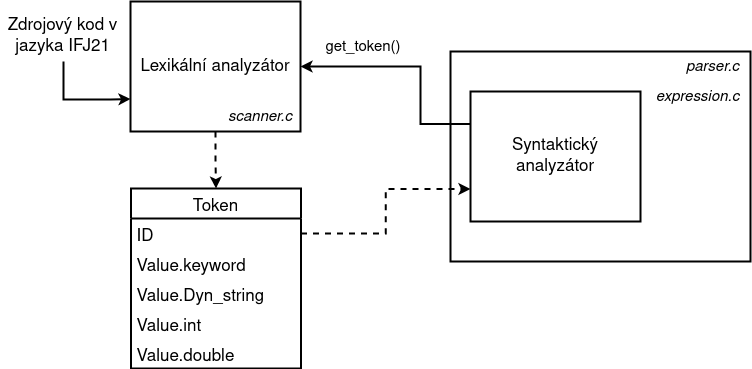

The diagram above was exported from draw.io. Its source (the exported page's mxGraphModel, read from the mxfile embedded in the PNG):
<mxGraphModel dx="1422" dy="720" grid="1" gridSize="10" guides="1" tooltips="1" connect="1" arrows="1" fold="1" page="1" pageScale="1" pageWidth="850" pageHeight="1100" math="0" shadow="0">
  <root>
    <mxCell id="0" />
    <mxCell id="1" parent="0" />
    <mxCell id="6nDRpX97qmEO-5vfBSK2-29" value="" style="rounded=0;whiteSpace=wrap;html=1;fontSize=17;fontColor=#000000;fillColor=none;strokeWidth=2;" parent="1" vertex="1">
      <mxGeometry x="450" y="190" width="300" height="210" as="geometry" />
    </mxCell>
    <mxCell id="6nDRpX97qmEO-5vfBSK2-55" style="edgeStyle=orthogonalEdgeStyle;rounded=0;orthogonalLoop=1;jettySize=auto;html=1;fontSize=17;fontColor=#000000;startArrow=none;startFill=0;endArrow=classic;endFill=1;dashed=1;strokeWidth=2;" parent="1" source="6nDRpX97qmEO-5vfBSK2-1" target="6nDRpX97qmEO-5vfBSK2-23" edge="1">
      <mxGeometry relative="1" as="geometry" />
    </mxCell>
    <mxCell id="6nDRpX97qmEO-5vfBSK2-1" value="&lt;div style=&quot;font-size: 17px&quot; align=&quot;center&quot;&gt;Lexikální analyzátor&lt;/div&gt;" style="rounded=0;whiteSpace=wrap;html=1;verticalAlign=middle;strokeWidth=2;" parent="1" vertex="1">
      <mxGeometry x="130" y="140" width="170" height="130" as="geometry" />
    </mxCell>
    <mxCell id="6nDRpX97qmEO-5vfBSK2-57" style="edgeStyle=orthogonalEdgeStyle;rounded=0;orthogonalLoop=1;jettySize=auto;html=1;entryX=0;entryY=0.75;entryDx=0;entryDy=0;fontSize=17;fontColor=#000000;startArrow=none;startFill=0;endArrow=classic;endFill=1;strokeWidth=2;" parent="1" target="6nDRpX97qmEO-5vfBSK2-1" edge="1">
      <mxGeometry relative="1" as="geometry">
        <mxPoint x="63" y="200" as="sourcePoint" />
        <Array as="points">
          <mxPoint x="63" y="238" />
          <mxPoint x="110" y="238" />
        </Array>
      </mxGeometry>
    </mxCell>
    <mxCell id="6nDRpX97qmEO-5vfBSK2-8" value="Zdrojový kod v jazyka IFJ21" style="text;html=1;strokeColor=none;fillColor=none;align=center;verticalAlign=middle;whiteSpace=wrap;rounded=0;fontSize=17;" parent="1" vertex="1">
      <mxGeometry y="160" width="125" height="30" as="geometry" />
    </mxCell>
    <mxCell id="6nDRpX97qmEO-5vfBSK2-23" value="Token" style="swimlane;fontStyle=0;childLayout=stackLayout;horizontal=1;startSize=30;horizontalStack=0;resizeParent=1;resizeParentMax=0;resizeLast=0;collapsible=1;marginBottom=0;fontSize=17;fontColor=#000000;strokeWidth=2;" parent="1" vertex="1">
      <mxGeometry x="130.5" y="327" width="170" height="180" as="geometry" />
    </mxCell>
    <mxCell id="6nDRpX97qmEO-5vfBSK2-24" value="ID" style="text;strokeColor=none;fillColor=none;align=left;verticalAlign=middle;spacingLeft=4;spacingRight=4;overflow=hidden;points=[[0,0.5],[1,0.5]];portConstraint=eastwest;rotatable=0;fontSize=17;fontColor=#000000;" parent="6nDRpX97qmEO-5vfBSK2-23" vertex="1">
      <mxGeometry y="30" width="170" height="30" as="geometry" />
    </mxCell>
    <mxCell id="6nDRpX97qmEO-5vfBSK2-25" value="Value.keyword" style="text;strokeColor=none;fillColor=none;align=left;verticalAlign=middle;spacingLeft=4;spacingRight=4;overflow=hidden;points=[[0,0.5],[1,0.5]];portConstraint=eastwest;rotatable=0;fontSize=17;fontColor=#000000;" parent="6nDRpX97qmEO-5vfBSK2-23" vertex="1">
      <mxGeometry y="60" width="170" height="30" as="geometry" />
    </mxCell>
    <mxCell id="6nDRpX97qmEO-5vfBSK2-26" value="Value.Dyn_string" style="text;strokeColor=none;fillColor=none;align=left;verticalAlign=middle;spacingLeft=4;spacingRight=4;overflow=hidden;points=[[0,0.5],[1,0.5]];portConstraint=eastwest;rotatable=0;fontSize=17;fontColor=#000000;" parent="6nDRpX97qmEO-5vfBSK2-23" vertex="1">
      <mxGeometry y="90" width="170" height="30" as="geometry" />
    </mxCell>
    <mxCell id="6nDRpX97qmEO-5vfBSK2-27" value="Value.int" style="text;strokeColor=none;fillColor=none;align=left;verticalAlign=middle;spacingLeft=4;spacingRight=4;overflow=hidden;points=[[0,0.5],[1,0.5]];portConstraint=eastwest;rotatable=0;fontSize=17;fontColor=#000000;" parent="6nDRpX97qmEO-5vfBSK2-23" vertex="1">
      <mxGeometry y="120" width="170" height="30" as="geometry" />
    </mxCell>
    <mxCell id="6nDRpX97qmEO-5vfBSK2-28" value="Value.double" style="text;strokeColor=none;fillColor=none;align=left;verticalAlign=middle;spacingLeft=4;spacingRight=4;overflow=hidden;points=[[0,0.5],[1,0.5]];portConstraint=eastwest;rotatable=0;fontSize=17;fontColor=#000000;" parent="6nDRpX97qmEO-5vfBSK2-23" vertex="1">
      <mxGeometry y="150" width="170" height="30" as="geometry" />
    </mxCell>
    <mxCell id="6nDRpX97qmEO-5vfBSK2-30" style="edgeStyle=orthogonalEdgeStyle;rounded=0;orthogonalLoop=1;jettySize=auto;html=1;entryX=1;entryY=0.5;entryDx=0;entryDy=0;fontSize=17;fontColor=#000000;startArrow=none;startFill=0;endArrow=classic;endFill=1;strokeWidth=2;exitX=0;exitY=0.25;exitDx=0;exitDy=0;" parent="1" source="5Qw_Av1Ep7ldbkc_zCs6-4" target="6nDRpX97qmEO-5vfBSK2-1" edge="1">
      <mxGeometry relative="1" as="geometry">
        <Array as="points">
          <mxPoint x="420" y="263" />
          <mxPoint x="420" y="205" />
        </Array>
        <mxPoint x="450" y="205" as="sourcePoint" />
      </mxGeometry>
    </mxCell>
    <mxCell id="6nDRpX97qmEO-5vfBSK2-56" style="edgeStyle=orthogonalEdgeStyle;rounded=0;orthogonalLoop=1;jettySize=auto;html=1;entryX=0;entryY=0.75;entryDx=0;entryDy=0;fontSize=17;fontColor=#000000;startArrow=none;startFill=0;endArrow=classic;endFill=1;dashed=1;strokeWidth=2;exitX=1;exitY=0.5;exitDx=0;exitDy=0;" parent="1" source="6nDRpX97qmEO-5vfBSK2-24" target="5Qw_Av1Ep7ldbkc_zCs6-4" edge="1">
      <mxGeometry relative="1" as="geometry">
        <mxPoint x="451.19000000000005" y="402.53" as="targetPoint" />
      </mxGeometry>
    </mxCell>
    <mxCell id="6nDRpX97qmEO-5vfBSK2-66" value="&lt;font style=&quot;font-size: 15px&quot;&gt;&lt;i&gt;scanner.c&lt;/i&gt;&lt;/font&gt;" style="text;html=1;strokeColor=none;fillColor=none;align=center;verticalAlign=middle;whiteSpace=wrap;rounded=0;fontSize=17;fontColor=#000000;fontStyle=2" parent="1" vertex="1">
      <mxGeometry x="220" y="240" width="80" height="30" as="geometry" />
    </mxCell>
    <mxCell id="6nDRpX97qmEO-5vfBSK2-71" value="&lt;font style=&quot;font-size: 15px&quot;&gt;&lt;i&gt;parser.c&lt;/i&gt;&lt;/font&gt;" style="text;html=1;strokeColor=none;fillColor=none;align=center;verticalAlign=middle;whiteSpace=wrap;rounded=0;fontSize=17;fontColor=#000000;fontStyle=2" parent="1" vertex="1">
      <mxGeometry x="680" y="190" width="65" height="30" as="geometry" />
    </mxCell>
    <mxCell id="6nDRpX97qmEO-5vfBSK2-72" value="&lt;font style=&quot;font-size: 15px&quot;&gt;&lt;i&gt;expression.c&lt;/i&gt;&lt;/font&gt;" style="text;html=1;strokeColor=none;fillColor=none;align=center;verticalAlign=middle;whiteSpace=wrap;rounded=0;fontSize=17;fontColor=#000000;fontStyle=2" parent="1" vertex="1">
      <mxGeometry x="650" y="220" width="95" height="30" as="geometry" />
    </mxCell>
    <mxCell id="5Qw_Av1Ep7ldbkc_zCs6-3" value="&lt;font style=&quot;font-size: 15px&quot;&gt;get_token()&lt;/font&gt;" style="text;html=1;strokeColor=none;fillColor=none;align=center;verticalAlign=middle;whiteSpace=wrap;rounded=0;fontSize=17;" vertex="1" parent="1">
      <mxGeometry x="317.5" y="170" width="90" height="30" as="geometry" />
    </mxCell>
    <mxCell id="5Qw_Av1Ep7ldbkc_zCs6-4" value="&lt;div style=&quot;font-size: 17px&quot; align=&quot;center&quot;&gt;Syntaktický analyzátor&lt;/div&gt;" style="rounded=0;whiteSpace=wrap;html=1;verticalAlign=middle;strokeWidth=2;" vertex="1" parent="1">
      <mxGeometry x="470" y="230" width="170" height="130" as="geometry" />
    </mxCell>
  </root>
</mxGraphModel>